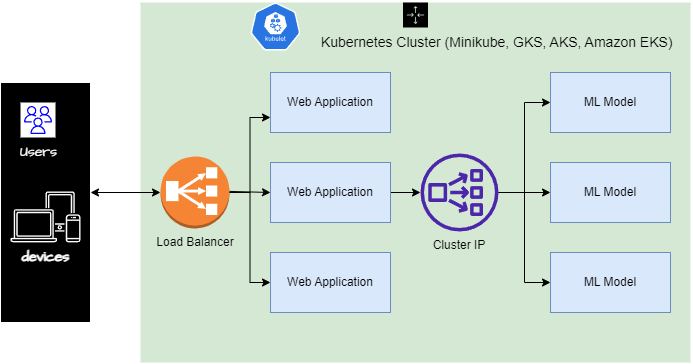

The diagram above was exported from draw.io. Its source (the exported page's mxGraphModel, read from the mxfile embedded in the PNG):
<mxGraphModel dx="1050" dy="637" grid="1" gridSize="10" guides="1" tooltips="1" connect="1" arrows="1" fold="1" page="1" pageScale="1" pageWidth="2339" pageHeight="3300" math="0" shadow="0">
  <root>
    <mxCell id="0" />
    <mxCell id="1" parent="0" />
    <mxCell id="Ayq1GKQEeawzFx15rYbg-1" value="&lt;font color=&quot;#000000&quot;&gt;&lt;span style=&quot;font-size: 14px;&quot;&gt;&amp;nbsp; &amp;nbsp; &amp;nbsp; &amp;nbsp; &amp;nbsp; &amp;nbsp; &amp;nbsp; &amp;nbsp; &amp;nbsp; &amp;nbsp; &amp;nbsp; &amp;nbsp; &amp;nbsp; &amp;nbsp; &amp;nbsp; &amp;nbsp; &amp;nbsp; &amp;nbsp; &amp;nbsp; &amp;nbsp; &amp;nbsp; Kubernetes Cluster (Minikube, GKS, AKS, Amazon EKS)&lt;br&gt;&lt;/span&gt;&lt;/font&gt;" style="sketch=0;outlineConnect=0;gradientColor=none;html=1;whiteSpace=wrap;fontSize=12;fontStyle=0;shape=mxgraph.aws4.groupCenter;grIcon=mxgraph.aws4.group_auto_scaling_group;grStroke=0;strokeColor=#000000;fillColor=#D5E8D4;verticalAlign=top;align=center;fontColor=#879196;dashed=0;spacingTop=25;strokeWidth=4;" parent="1" vertex="1">
      <mxGeometry x="240" y="50" width="550" height="360" as="geometry" />
    </mxCell>
    <mxCell id="YkBpo4kWFs9hR252jQxd-1" value="" style="verticalLabelPosition=bottom;verticalAlign=top;html=1;shape=mxgraph.basic.rect;fillColor2=none;strokeWidth=1;size=20;indent=5;fontColor=#000000;movable=1;resizable=1;rotatable=1;deletable=1;editable=1;locked=0;connectable=1;strokeColor=#FFFFFF;fillColor=#000000;" parent="1" vertex="1">
      <mxGeometry x="100" y="130" width="90" height="240" as="geometry" />
    </mxCell>
    <mxCell id="YkBpo4kWFs9hR252jQxd-2" value="&lt;font style=&quot;font-size: 14px;&quot; color=&quot;#ffffff&quot;&gt;Users&lt;/font&gt;" style="sketch=0;outlineConnect=0;fontColor=#232F3E;gradientColor=none;strokeColor=#0000FF;fillColor=#ffffff;dashed=0;verticalLabelPosition=bottom;verticalAlign=top;align=center;html=1;fontSize=12;fontStyle=0;aspect=fixed;shape=mxgraph.aws4.resourceIcon;resIcon=mxgraph.aws4.users;hachureGap=4;jiggle=2;curveFitting=1;fontFamily=Architects Daughter;fontSource=https%3A%2F%2Ffonts.googleapis.com%2Fcss%3Ffamily%3DArchitects%2BDaughter;movable=1;resizable=1;rotatable=1;deletable=1;editable=1;locked=0;connectable=1;" parent="1" vertex="1">
      <mxGeometry x="120" y="150" width="35" height="35" as="geometry" />
    </mxCell>
    <mxCell id="YkBpo4kWFs9hR252jQxd-3" value="&lt;font style=&quot;font-size: 14px;&quot; color=&quot;#ffffff&quot;&gt;&lt;b&gt;devices&lt;/b&gt;&lt;/font&gt;" style="sketch=0;outlineConnect=0;gradientColor=none;fontColor=#545B64;strokeColor=none;fillColor=#FFFFFF;dashed=0;verticalLabelPosition=bottom;verticalAlign=top;align=center;html=1;fontSize=12;fontStyle=0;aspect=fixed;shape=mxgraph.aws4.illustration_devices;pointerEvents=1;hachureGap=4;jiggle=2;curveFitting=1;fontFamily=Architects Daughter;fontSource=https%3A%2F%2Ffonts.googleapis.com%2Fcss%3Ffamily%3DArchitects%2BDaughter;movable=1;resizable=1;rotatable=1;deletable=1;editable=1;locked=0;connectable=1;" parent="1" vertex="1">
      <mxGeometry x="110" y="238.9" width="70" height="51.1" as="geometry" />
    </mxCell>
    <mxCell id="YkBpo4kWFs9hR252jQxd-4" value="" style="endArrow=classic;startArrow=classic;html=1;rounded=0;" parent="1" edge="1">
      <mxGeometry width="50" height="50" relative="1" as="geometry">
        <mxPoint x="190" y="240" as="sourcePoint" />
        <mxPoint x="260" y="240" as="targetPoint" />
      </mxGeometry>
    </mxCell>
    <mxCell id="FNBgzphVfaYHOb9MPCZ6-18" value="" style="edgeStyle=orthogonalEdgeStyle;rounded=0;orthogonalLoop=1;jettySize=auto;html=1;" parent="1" source="YkBpo4kWFs9hR252jQxd-6" target="FNBgzphVfaYHOb9MPCZ6-4" edge="1">
      <mxGeometry relative="1" as="geometry" />
    </mxCell>
    <mxCell id="YkBpo4kWFs9hR252jQxd-6" value="Web Application" style="rounded=0;whiteSpace=wrap;html=1;fillColor=#dae8fc;strokeColor=#6c8ebf;" parent="1" vertex="1">
      <mxGeometry x="370" y="210" width="120" height="60" as="geometry" />
    </mxCell>
    <mxCell id="YkBpo4kWFs9hR252jQxd-8" value="Web Application" style="rounded=0;whiteSpace=wrap;html=1;fillColor=#dae8fc;strokeColor=#6c8ebf;" parent="1" vertex="1">
      <mxGeometry x="370" y="300" width="120" height="60" as="geometry" />
    </mxCell>
    <mxCell id="YkBpo4kWFs9hR252jQxd-9" style="edgeStyle=orthogonalEdgeStyle;rounded=0;orthogonalLoop=1;jettySize=auto;html=1;entryX=0;entryY=0.5;entryDx=0;entryDy=0;" parent="1" source="YkBpo4kWFs9hR252jQxd-10" target="YkBpo4kWFs9hR252jQxd-8" edge="1">
      <mxGeometry relative="1" as="geometry" />
    </mxCell>
    <mxCell id="YkBpo4kWFs9hR252jQxd-10" value="" style="outlineConnect=0;dashed=0;verticalLabelPosition=bottom;verticalAlign=top;align=center;html=1;shape=mxgraph.aws3.classic_load_balancer;fillColor=#F58534;gradientColor=none;" parent="1" vertex="1">
      <mxGeometry x="260" y="204" width="69" height="72" as="geometry" />
    </mxCell>
    <mxCell id="YkBpo4kWFs9hR252jQxd-11" value="" style="endArrow=classic;html=1;rounded=0;entryX=0;entryY=0.5;entryDx=0;entryDy=0;" parent="1" edge="1">
      <mxGeometry width="50" height="50" relative="1" as="geometry">
        <mxPoint x="329" y="238.9" as="sourcePoint" />
        <mxPoint x="370" y="240" as="targetPoint" />
      </mxGeometry>
    </mxCell>
    <mxCell id="YkBpo4kWFs9hR252jQxd-12" style="edgeStyle=orthogonalEdgeStyle;rounded=0;orthogonalLoop=1;jettySize=auto;html=1;entryX=0;entryY=0.75;entryDx=0;entryDy=0;" parent="1" source="YkBpo4kWFs9hR252jQxd-10" target="YkBpo4kWFs9hR252jQxd-14" edge="1">
      <mxGeometry relative="1" as="geometry" />
    </mxCell>
    <mxCell id="YkBpo4kWFs9hR252jQxd-14" value="Web Application" style="rounded=0;whiteSpace=wrap;html=1;fillColor=#dae8fc;strokeColor=#6c8ebf;" parent="1" vertex="1">
      <mxGeometry x="370" y="120" width="120" height="60" as="geometry" />
    </mxCell>
    <mxCell id="Ayq1GKQEeawzFx15rYbg-3" value="" style="sketch=0;html=1;dashed=0;whitespace=wrap;fillColor=#2875E2;strokeColor=#ffffff;points=[[0.005,0.63,0],[0.1,0.2,0],[0.9,0.2,0],[0.5,0,0],[0.995,0.63,0],[0.72,0.99,0],[0.5,1,0],[0.28,0.99,0]];verticalLabelPosition=bottom;align=center;verticalAlign=top;shape=mxgraph.kubernetes.icon;prIcon=kubelet" parent="1" vertex="1">
      <mxGeometry x="350" y="50" width="50" height="48" as="geometry" />
    </mxCell>
    <mxCell id="FNBgzphVfaYHOb9MPCZ6-1" style="edgeStyle=orthogonalEdgeStyle;rounded=0;orthogonalLoop=1;jettySize=auto;html=1;entryX=0;entryY=0.5;entryDx=0;entryDy=0;" parent="1" source="FNBgzphVfaYHOb9MPCZ6-4" target="FNBgzphVfaYHOb9MPCZ6-7" edge="1">
      <mxGeometry relative="1" as="geometry" />
    </mxCell>
    <mxCell id="FNBgzphVfaYHOb9MPCZ6-2" style="edgeStyle=orthogonalEdgeStyle;rounded=0;orthogonalLoop=1;jettySize=auto;html=1;entryX=0;entryY=0.5;entryDx=0;entryDy=0;" parent="1" source="FNBgzphVfaYHOb9MPCZ6-4" target="FNBgzphVfaYHOb9MPCZ6-6" edge="1">
      <mxGeometry relative="1" as="geometry" />
    </mxCell>
    <mxCell id="FNBgzphVfaYHOb9MPCZ6-3" style="edgeStyle=orthogonalEdgeStyle;rounded=0;orthogonalLoop=1;jettySize=auto;html=1;entryX=0;entryY=0.5;entryDx=0;entryDy=0;" parent="1" source="FNBgzphVfaYHOb9MPCZ6-4" target="FNBgzphVfaYHOb9MPCZ6-8" edge="1">
      <mxGeometry relative="1" as="geometry" />
    </mxCell>
    <mxCell id="FNBgzphVfaYHOb9MPCZ6-4" value="" style="sketch=0;outlineConnect=0;fontColor=#232F3E;gradientColor=none;fillColor=#4D27AA;strokeColor=none;dashed=0;verticalLabelPosition=bottom;verticalAlign=top;align=center;html=1;fontSize=12;fontStyle=0;aspect=fixed;pointerEvents=1;shape=mxgraph.aws4.network_load_balancer;" parent="1" vertex="1">
      <mxGeometry x="520" y="201" width="78" height="78" as="geometry" />
    </mxCell>
    <mxCell id="FNBgzphVfaYHOb9MPCZ6-5" value="" style="group" parent="1" vertex="1" connectable="0">
      <mxGeometry x="650" y="120" width="120" height="240" as="geometry" />
    </mxCell>
    <mxCell id="FNBgzphVfaYHOb9MPCZ6-6" value="ML Model" style="rounded=0;whiteSpace=wrap;html=1;strokeColor=#6c8ebf;fillColor=#dae8fc;" parent="FNBgzphVfaYHOb9MPCZ6-5" vertex="1">
      <mxGeometry y="90" width="120" height="60" as="geometry" />
    </mxCell>
    <mxCell id="FNBgzphVfaYHOb9MPCZ6-7" value="ML Model" style="rounded=0;whiteSpace=wrap;html=1;strokeColor=#6c8ebf;fillColor=#dae8fc;" parent="FNBgzphVfaYHOb9MPCZ6-5" vertex="1">
      <mxGeometry width="120" height="60" as="geometry" />
    </mxCell>
    <mxCell id="FNBgzphVfaYHOb9MPCZ6-8" value="ML Model" style="rounded=0;whiteSpace=wrap;html=1;strokeColor=#6c8ebf;fillColor=#dae8fc;" parent="FNBgzphVfaYHOb9MPCZ6-5" vertex="1">
      <mxGeometry y="180" width="120" height="60" as="geometry" />
    </mxCell>
    <mxCell id="teoCxOzySS55Xeq68JSC-3" value="Cluster IP" style="rounded=0;whiteSpace=wrap;html=1;fillColor=none;strokeColor=none;" vertex="1" parent="1">
      <mxGeometry x="499" y="282" width="120" height="21" as="geometry" />
    </mxCell>
    <mxCell id="teoCxOzySS55Xeq68JSC-4" value="Load Balancer" style="rounded=0;whiteSpace=wrap;html=1;fillColor=none;strokeColor=none;" vertex="1" parent="1">
      <mxGeometry x="246.75" y="279" width="95.5" height="21" as="geometry" />
    </mxCell>
  </root>
</mxGraphModel>